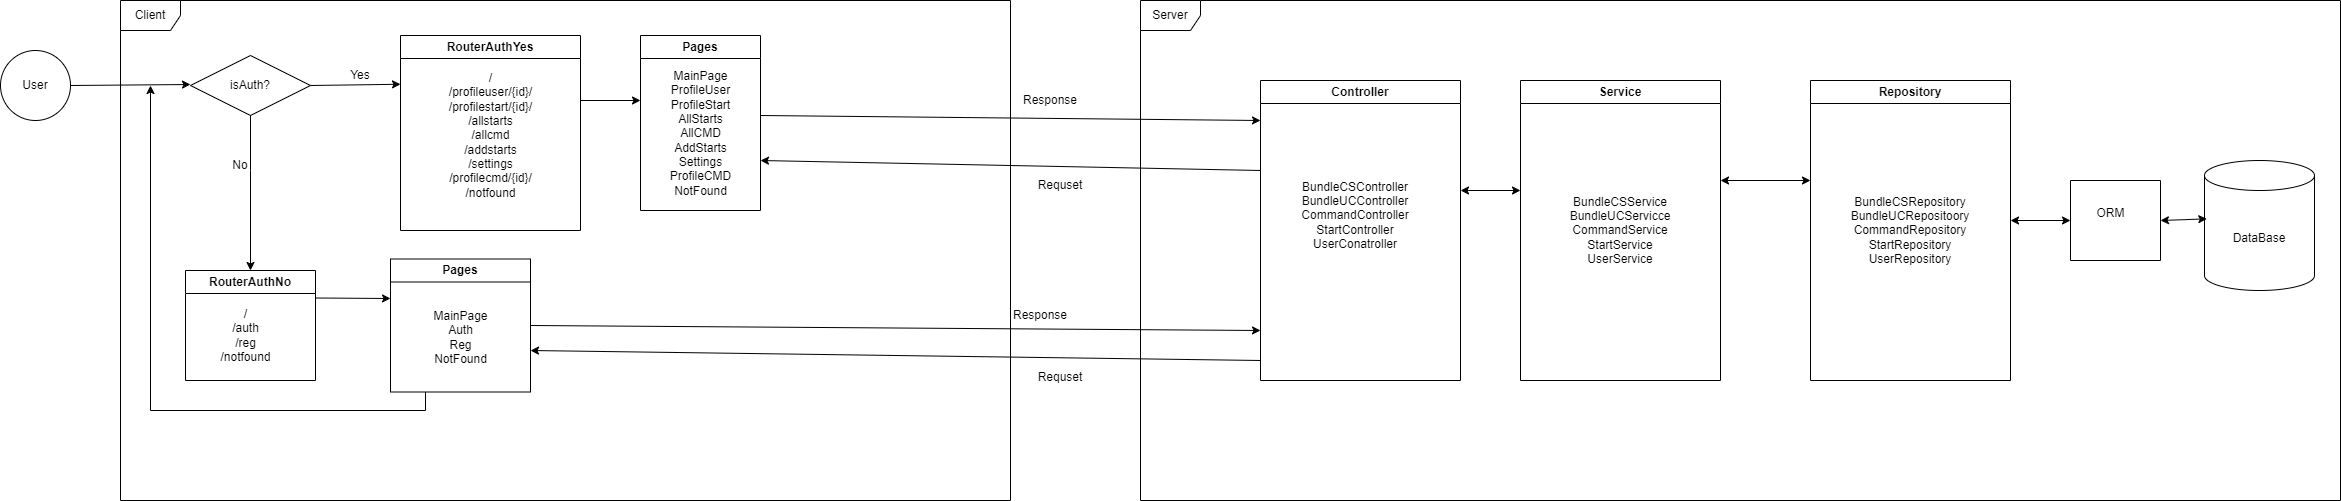

The diagram above was exported from draw.io. Its source (the exported page's mxGraphModel, read from the mxfile embedded in the PNG):
<mxGraphModel dx="2501" dy="844" grid="1" gridSize="10" guides="1" tooltips="1" connect="1" arrows="1" fold="1" page="1" pageScale="1" pageWidth="827" pageHeight="1169" math="0" shadow="0">
  <root>
    <mxCell id="0" />
    <mxCell id="1" parent="0" />
    <mxCell id="XJyRhcvQ8x-54m7uKwIF-1" value="Server" style="shape=umlFrame;whiteSpace=wrap;html=1;pointerEvents=0;" parent="1" vertex="1">
      <mxGeometry x="590" y="220" width="1200" height="500" as="geometry" />
    </mxCell>
    <mxCell id="XJyRhcvQ8x-54m7uKwIF-2" value="Client" style="shape=umlFrame;whiteSpace=wrap;html=1;pointerEvents=0;" parent="1" vertex="1">
      <mxGeometry x="-430" y="220" width="890" height="500" as="geometry" />
    </mxCell>
    <mxCell id="XJyRhcvQ8x-54m7uKwIF-3" value="User" style="ellipse;whiteSpace=wrap;html=1;aspect=fixed;" parent="1" vertex="1">
      <mxGeometry x="-550" y="270" width="70" height="70" as="geometry" />
    </mxCell>
    <mxCell id="XJyRhcvQ8x-54m7uKwIF-6" value="" style="endArrow=classic;html=1;rounded=0;exitX=1;exitY=0.5;exitDx=0;exitDy=0;" parent="1" source="XJyRhcvQ8x-54m7uKwIF-3" edge="1">
      <mxGeometry width="50" height="50" relative="1" as="geometry">
        <mxPoint x="-360" y="304.47" as="sourcePoint" />
        <mxPoint x="-360" y="304" as="targetPoint" />
      </mxGeometry>
    </mxCell>
    <mxCell id="XJyRhcvQ8x-54m7uKwIF-7" value="isAuth?" style="shape=rhombus;perimeter=rhombusPerimeter;whiteSpace=wrap;html=1;align=center;" parent="1" vertex="1">
      <mxGeometry x="-360" y="275" width="120" height="60" as="geometry" />
    </mxCell>
    <mxCell id="XJyRhcvQ8x-54m7uKwIF-10" value="" style="endArrow=classic;html=1;rounded=0;exitX=0.5;exitY=1;exitDx=0;exitDy=0;" parent="1" source="XJyRhcvQ8x-54m7uKwIF-7" target="XJyRhcvQ8x-54m7uKwIF-12" edge="1">
      <mxGeometry width="50" height="50" relative="1" as="geometry">
        <mxPoint x="30" y="510" as="sourcePoint" />
        <mxPoint x="90" y="470" as="targetPoint" />
        <Array as="points">
          <mxPoint x="-300" y="390" />
        </Array>
      </mxGeometry>
    </mxCell>
    <mxCell id="XJyRhcvQ8x-54m7uKwIF-11" value="RouterAuthYes" style="swimlane;whiteSpace=wrap;html=1;" parent="1" vertex="1">
      <mxGeometry x="-150" y="255" width="180" height="195" as="geometry" />
    </mxCell>
    <mxCell id="XJyRhcvQ8x-54m7uKwIF-15" value="/&lt;br&gt;/profileuser/{id}/&lt;br&gt;/profilestart/{id}/&lt;br&gt;/allstarts&lt;br&gt;/allcmd&lt;br&gt;/addstarts&lt;br&gt;/settings&lt;br&gt;/profilecmd/{id}/&lt;br&gt;/notfound" style="text;html=1;align=center;verticalAlign=middle;resizable=0;points=[];autosize=1;strokeColor=none;fillColor=none;" parent="XJyRhcvQ8x-54m7uKwIF-11" vertex="1">
      <mxGeometry x="35" y="30" width="110" height="140" as="geometry" />
    </mxCell>
    <mxCell id="XJyRhcvQ8x-54m7uKwIF-27" value="" style="endArrow=classic;html=1;rounded=0;" parent="XJyRhcvQ8x-54m7uKwIF-11" edge="1">
      <mxGeometry width="50" height="50" relative="1" as="geometry">
        <mxPoint x="180" y="65" as="sourcePoint" />
        <mxPoint x="240" y="65" as="targetPoint" />
      </mxGeometry>
    </mxCell>
    <mxCell id="XJyRhcvQ8x-54m7uKwIF-12" value="RouterAuthNo" style="swimlane;whiteSpace=wrap;html=1;" parent="1" vertex="1">
      <mxGeometry x="-365" y="490" width="130" height="110" as="geometry" />
    </mxCell>
    <mxCell id="XJyRhcvQ8x-54m7uKwIF-14" value="/&lt;br&gt;/auth&lt;br&gt;/reg&lt;br&gt;/notfound" style="text;html=1;align=center;verticalAlign=middle;resizable=0;points=[];autosize=1;strokeColor=none;fillColor=none;" parent="XJyRhcvQ8x-54m7uKwIF-12" vertex="1">
      <mxGeometry x="25" y="30" width="70" height="70" as="geometry" />
    </mxCell>
    <mxCell id="XJyRhcvQ8x-54m7uKwIF-13" value="" style="endArrow=classic;html=1;rounded=0;entryX=0;entryY=0.25;entryDx=0;entryDy=0;exitX=1;exitY=0.5;exitDx=0;exitDy=0;" parent="1" source="XJyRhcvQ8x-54m7uKwIF-7" target="XJyRhcvQ8x-54m7uKwIF-11" edge="1">
      <mxGeometry width="50" height="50" relative="1" as="geometry">
        <mxPoint x="-240" y="310" as="sourcePoint" />
        <mxPoint x="-190" y="260" as="targetPoint" />
      </mxGeometry>
    </mxCell>
    <mxCell id="XJyRhcvQ8x-54m7uKwIF-16" value="Yes" style="text;html=1;strokeColor=none;fillColor=none;align=center;verticalAlign=middle;whiteSpace=wrap;rounded=0;" parent="1" vertex="1">
      <mxGeometry x="-220" y="280" width="60" height="30" as="geometry" />
    </mxCell>
    <mxCell id="XJyRhcvQ8x-54m7uKwIF-17" value="No" style="text;html=1;strokeColor=none;fillColor=none;align=center;verticalAlign=middle;whiteSpace=wrap;rounded=0;" parent="1" vertex="1">
      <mxGeometry x="-340" y="370" width="60" height="30" as="geometry" />
    </mxCell>
    <mxCell id="XJyRhcvQ8x-54m7uKwIF-18" value="Controller" style="swimlane;whiteSpace=wrap;html=1;" parent="1" vertex="1">
      <mxGeometry x="710" y="300" width="200" height="300" as="geometry" />
    </mxCell>
    <mxCell id="XJyRhcvQ8x-54m7uKwIF-39" value="BundleCSController&lt;br&gt;BundleUCController&lt;br&gt;CommandController&lt;br&gt;StartController&lt;br&gt;UserConatroller" style="text;html=1;strokeColor=none;fillColor=none;align=center;verticalAlign=middle;whiteSpace=wrap;rounded=0;" parent="XJyRhcvQ8x-54m7uKwIF-18" vertex="1">
      <mxGeometry x="10" y="40" width="170" height="190" as="geometry" />
    </mxCell>
    <mxCell id="XJyRhcvQ8x-54m7uKwIF-19" value="Service" style="swimlane;whiteSpace=wrap;html=1;" parent="1" vertex="1">
      <mxGeometry x="970" y="300" width="200" height="300" as="geometry" />
    </mxCell>
    <mxCell id="XJyRhcvQ8x-54m7uKwIF-42" value="BundleCSService&lt;br&gt;BundleUCServicce&lt;br&gt;CommandService&lt;br&gt;StartService&lt;br&gt;UserService" style="text;html=1;strokeColor=none;fillColor=none;align=center;verticalAlign=middle;whiteSpace=wrap;rounded=0;" parent="XJyRhcvQ8x-54m7uKwIF-19" vertex="1">
      <mxGeometry x="15" y="55" width="170" height="190" as="geometry" />
    </mxCell>
    <mxCell id="XJyRhcvQ8x-54m7uKwIF-20" value="Repository" style="swimlane;whiteSpace=wrap;html=1;" parent="1" vertex="1">
      <mxGeometry x="1260" y="300" width="200" height="300" as="geometry" />
    </mxCell>
    <mxCell id="XJyRhcvQ8x-54m7uKwIF-43" value="BundleCSRepository&lt;br&gt;BundleUCRepositoory&lt;br&gt;CommandRepository&lt;br&gt;StartRepository&lt;br&gt;UserRepository" style="text;html=1;strokeColor=none;fillColor=none;align=center;verticalAlign=middle;whiteSpace=wrap;rounded=0;" parent="XJyRhcvQ8x-54m7uKwIF-20" vertex="1">
      <mxGeometry x="15" y="55" width="170" height="190" as="geometry" />
    </mxCell>
    <mxCell id="XJyRhcvQ8x-54m7uKwIF-46" value="" style="endArrow=classic;startArrow=classic;html=1;rounded=0;entryX=0;entryY=0.5;entryDx=0;entryDy=0;" parent="XJyRhcvQ8x-54m7uKwIF-20" target="XJyRhcvQ8x-54m7uKwIF-44" edge="1">
      <mxGeometry width="50" height="50" relative="1" as="geometry">
        <mxPoint x="200" y="140" as="sourcePoint" />
        <mxPoint x="240" y="120" as="targetPoint" />
      </mxGeometry>
    </mxCell>
    <mxCell id="XJyRhcvQ8x-54m7uKwIF-21" value="DataBase" style="shape=cylinder3;whiteSpace=wrap;html=1;boundedLbl=1;backgroundOutline=1;size=15;" parent="1" vertex="1">
      <mxGeometry x="1654" y="380" width="110" height="130" as="geometry" />
    </mxCell>
    <mxCell id="XJyRhcvQ8x-54m7uKwIF-23" value="Pages" style="swimlane;whiteSpace=wrap;html=1;" parent="1" vertex="1">
      <mxGeometry x="90" y="255" width="120" height="175" as="geometry" />
    </mxCell>
    <mxCell id="XJyRhcvQ8x-54m7uKwIF-24" value="MainPage&lt;br&gt;ProfileUser&lt;br&gt;ProfileStart&lt;br&gt;AllStarts&lt;br&gt;AllCMD&lt;br&gt;AddStarts&lt;br&gt;Settings&lt;br&gt;ProfileCMD&lt;br&gt;NotFound" style="text;html=1;align=center;verticalAlign=middle;resizable=0;points=[];autosize=1;strokeColor=none;fillColor=none;" parent="XJyRhcvQ8x-54m7uKwIF-23" vertex="1">
      <mxGeometry x="20" y="27.5" width="80" height="140" as="geometry" />
    </mxCell>
    <mxCell id="XJyRhcvQ8x-54m7uKwIF-25" value="Pages" style="swimlane;whiteSpace=wrap;html=1;" parent="1" vertex="1">
      <mxGeometry x="-160" y="478.5" width="140" height="133" as="geometry" />
    </mxCell>
    <mxCell id="XJyRhcvQ8x-54m7uKwIF-26" value="MainPage&lt;br&gt;Auth&lt;br&gt;Reg&lt;br&gt;NotFound" style="text;html=1;align=center;verticalAlign=middle;resizable=0;points=[];autosize=1;strokeColor=none;fillColor=none;" parent="XJyRhcvQ8x-54m7uKwIF-25" vertex="1">
      <mxGeometry x="30" y="43" width="80" height="70" as="geometry" />
    </mxCell>
    <mxCell id="XJyRhcvQ8x-54m7uKwIF-31" value="" style="endArrow=classic;html=1;rounded=0;exitX=1;exitY=0.5;exitDx=0;exitDy=0;" parent="XJyRhcvQ8x-54m7uKwIF-25" source="XJyRhcvQ8x-54m7uKwIF-25" edge="1">
      <mxGeometry width="50" height="50" relative="1" as="geometry">
        <mxPoint x="130" y="71.5" as="sourcePoint" />
        <mxPoint x="870" y="71.5" as="targetPoint" />
      </mxGeometry>
    </mxCell>
    <mxCell id="XJyRhcvQ8x-54m7uKwIF-28" value="" style="endArrow=classic;html=1;rounded=0;exitX=1;exitY=0.25;exitDx=0;exitDy=0;" parent="1" source="XJyRhcvQ8x-54m7uKwIF-12" edge="1">
      <mxGeometry width="50" height="50" relative="1" as="geometry">
        <mxPoint x="-230" y="513" as="sourcePoint" />
        <mxPoint x="-160" y="518" as="targetPoint" />
      </mxGeometry>
    </mxCell>
    <mxCell id="XJyRhcvQ8x-54m7uKwIF-30" value="" style="endArrow=classic;html=1;rounded=0;" parent="1" edge="1">
      <mxGeometry width="50" height="50" relative="1" as="geometry">
        <mxPoint x="210" y="335" as="sourcePoint" />
        <mxPoint x="710" y="340" as="targetPoint" />
      </mxGeometry>
    </mxCell>
    <mxCell id="XJyRhcvQ8x-54m7uKwIF-32" value="Response" style="text;html=1;strokeColor=none;fillColor=none;align=center;verticalAlign=middle;whiteSpace=wrap;rounded=0;" parent="1" vertex="1">
      <mxGeometry x="470" y="305" width="60" height="30" as="geometry" />
    </mxCell>
    <mxCell id="XJyRhcvQ8x-54m7uKwIF-33" value="Response" style="text;html=1;strokeColor=none;fillColor=none;align=center;verticalAlign=middle;whiteSpace=wrap;rounded=0;" parent="1" vertex="1">
      <mxGeometry x="460" y="520" width="60" height="30" as="geometry" />
    </mxCell>
    <mxCell id="XJyRhcvQ8x-54m7uKwIF-34" value="" style="endArrow=classic;html=1;rounded=0;" parent="1" edge="1">
      <mxGeometry width="50" height="50" relative="1" as="geometry">
        <mxPoint x="710" y="390" as="sourcePoint" />
        <mxPoint x="210" y="380" as="targetPoint" />
      </mxGeometry>
    </mxCell>
    <mxCell id="XJyRhcvQ8x-54m7uKwIF-35" value="" style="endArrow=classic;html=1;rounded=0;" parent="1" edge="1">
      <mxGeometry width="50" height="50" relative="1" as="geometry">
        <mxPoint x="710" y="580" as="sourcePoint" />
        <mxPoint x="-20" y="570" as="targetPoint" />
      </mxGeometry>
    </mxCell>
    <mxCell id="XJyRhcvQ8x-54m7uKwIF-37" value="Requset" style="text;html=1;strokeColor=none;fillColor=none;align=center;verticalAlign=middle;whiteSpace=wrap;rounded=0;" parent="1" vertex="1">
      <mxGeometry x="480" y="581.5" width="60" height="30" as="geometry" />
    </mxCell>
    <mxCell id="XJyRhcvQ8x-54m7uKwIF-38" value="Requset" style="text;html=1;strokeColor=none;fillColor=none;align=center;verticalAlign=middle;whiteSpace=wrap;rounded=0;" parent="1" vertex="1">
      <mxGeometry x="480" y="390" width="60" height="30" as="geometry" />
    </mxCell>
    <mxCell id="XJyRhcvQ8x-54m7uKwIF-40" value="" style="endArrow=classic;startArrow=classic;html=1;rounded=0;" parent="1" edge="1">
      <mxGeometry width="50" height="50" relative="1" as="geometry">
        <mxPoint x="910" y="410" as="sourcePoint" />
        <mxPoint x="970" y="410" as="targetPoint" />
      </mxGeometry>
    </mxCell>
    <mxCell id="XJyRhcvQ8x-54m7uKwIF-41" value="" style="endArrow=classic;startArrow=classic;html=1;rounded=0;" parent="1" edge="1">
      <mxGeometry width="50" height="50" relative="1" as="geometry">
        <mxPoint x="1170" y="400" as="sourcePoint" />
        <mxPoint x="1260" y="400" as="targetPoint" />
      </mxGeometry>
    </mxCell>
    <mxCell id="XJyRhcvQ8x-54m7uKwIF-44" value="" style="swimlane;startSize=0;" parent="1" vertex="1">
      <mxGeometry x="1520" y="400" width="90" height="80" as="geometry" />
    </mxCell>
    <mxCell id="XJyRhcvQ8x-54m7uKwIF-45" value="ORM" style="text;html=1;align=center;verticalAlign=middle;resizable=0;points=[];autosize=1;strokeColor=none;fillColor=none;" parent="1" vertex="1">
      <mxGeometry x="1535" y="418" width="50" height="30" as="geometry" />
    </mxCell>
    <mxCell id="XJyRhcvQ8x-54m7uKwIF-47" value="" style="endArrow=classic;startArrow=classic;html=1;rounded=0;exitX=1;exitY=0.5;exitDx=0;exitDy=0;entryX=0.021;entryY=0.449;entryDx=0;entryDy=0;entryPerimeter=0;" parent="1" source="XJyRhcvQ8x-54m7uKwIF-44" target="XJyRhcvQ8x-54m7uKwIF-21" edge="1">
      <mxGeometry width="50" height="50" relative="1" as="geometry">
        <mxPoint x="1620" y="480" as="sourcePoint" />
        <mxPoint x="1670" y="430" as="targetPoint" />
      </mxGeometry>
    </mxCell>
    <mxCell id="XJyRhcvQ8x-54m7uKwIF-53" value="" style="endArrow=classic;html=1;rounded=0;exitX=0.25;exitY=1;exitDx=0;exitDy=0;" parent="1" source="XJyRhcvQ8x-54m7uKwIF-25" edge="1">
      <mxGeometry width="50" height="50" relative="1" as="geometry">
        <mxPoint x="-125" y="612" as="sourcePoint" />
        <mxPoint x="-400" y="305" as="targetPoint" />
        <Array as="points">
          <mxPoint x="-125" y="630" />
          <mxPoint x="-400" y="630" />
        </Array>
      </mxGeometry>
    </mxCell>
  </root>
</mxGraphModel>